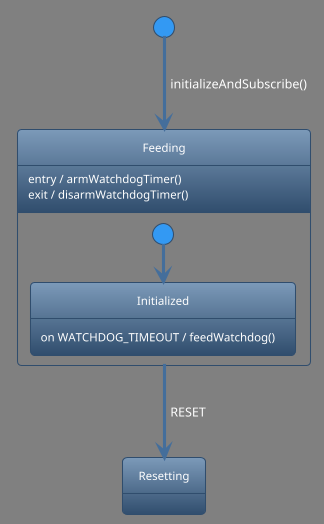

The diagram above was rendered by PlantUML. Its source (embedded in the PNG):
@startuml
!theme spacelab
skinparam backgroundColor #808080
state Feeding {
  Feeding : entry / armWatchdogTimer()
  Feeding : exit / disarmWatchdogTimer()
  state Initialized {
    Initialized : on WATCHDOG_TIMEOUT / feedWatchdog()
  }
  [*] --> Initialized
}
[*] --> Feeding : initializeAndSubscribe()
state Resetting {
}
Feeding --> Resetting : RESET
@enduml